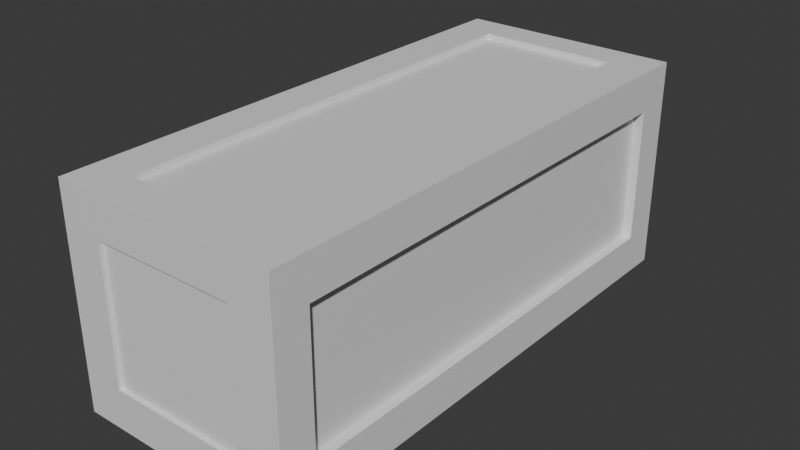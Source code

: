 # Source: Wood_box_long.blend  (saved by Blender 4.1.24; exported with 4.5.12 LTS)
import bpy
from mathutils import Matrix  # noqa: F401  (used for matrix-valued properties, if any)

bpy.ops.wm.read_factory_settings(use_empty=True)
scene = bpy.context.scene
scene.name = 'Scene'

# ---- collections
col_woodbox_long = bpy.data.collections.new('Woodbox_long'); scene.collection.children.link(col_woodbox_long)

# ---- materials (node trees are filled in below, after node groups)
mat_box = bpy.data.materials.new('box')
mat_box.use_transparent_shadow = False
mat_outline = bpy.data.materials.new('outline')
mat_outline.use_transparent_shadow = False

# ---- material node trees
mat_box.use_nodes = True; mat_box.node_tree.nodes.clear()
_N = mat_box.node_tree.nodes; _L = mat_box.node_tree.links
n0 = _N.new('ShaderNodeBsdfPrincipled'); n0.name = 'Principled BSDF'; n0.location = (10, 300)
n1 = _N.new('ShaderNodeOutputMaterial'); n1.name = 'Material Output'; n1.location = (300, 300)
_L.new(n0.outputs[0], n1.inputs[0])
n1.is_active_output = True
mat_outline.use_nodes = True; mat_outline.node_tree.nodes.clear()
_N = mat_outline.node_tree.nodes; _L = mat_outline.node_tree.links
n0 = _N.new('ShaderNodeBsdfPrincipled'); n0.name = 'Principled BSDF'; n0.location = (10, 300)
n1 = _N.new('ShaderNodeOutputMaterial'); n1.name = 'Material Output'; n1.location = (300, 300)
_L.new(n0.outputs[0], n1.inputs[0])
n1.is_active_output = True

# ---- world
world_world = bpy.data.worlds.new('World'); scene.world = world_world
world_world.use_nodes = True; world_world.node_tree.nodes.clear()
_N = world_world.node_tree.nodes; _L = world_world.node_tree.links
n0 = _N.new('ShaderNodeOutputWorld'); n0.name = 'World Output'; n0.location = (300, 300)
n1 = _N.new('ShaderNodeBackground'); n1.name = 'Background'; n1.location = (10, 300)
n1.inputs[0].default_value = (0.05088, 0.05088, 0.05088, 1.0)
_L.new(n1.outputs[0], n0.inputs[0])
n0.is_active_output = True
world_world.color = (0.05088, 0.05088, 0.05088)
world_world.use_sun_shadow = False
world_world.sun_shadow_jitter_overblur = 0.0

# ---- meshes
me_cube_001 = bpy.data.meshes.new('Cube.001')
me_cube_001.from_pydata([(-1.0, -2.549, -1.0), (-1.0, -2.549, 1.0), (-1.0, 2.549, -1.0), (-1.0, 2.549, 1.0), (1.0, -2.549, -1.0), (1.0, -2.549, 1.0), (1.0, 2.549, -1.0), (1.0, 2.549, 1.0)], [], [(0, 1, 3, 2), (2, 3, 7, 6), (6, 7, 5, 4), (4, 5, 1, 0), (2, 6, 4, 0), (7, 3, 1, 5)])
_uv = me_cube_001.uv_layers.new(name='UVMap')
_uv.uv.foreach_set('vector', [0.18, 0.4514, 0.004776, 0.4514, 0.004776, 0.004776, 0.18, 0.004776, 0.5346, 0.6361, 0.5346, 0.4609, 0.7098, 0.4609, 0.7098, 0.6361, 0.3743, 0.004776, 0.5495, 0.004776, 0.5495, 0.4514, 0.3743, 0.4514, 0.5346, 0.6457, 0.7098, 0.6457, 0.7098, 0.8209, 0.5346, 0.8209, 0.5591, 0.004776, 0.7343, 0.004776, 0.7343, 0.4514, 0.5591, 0.4514, 0.1895, 0.004776, 0.3648, 0.004776, 0.3648, 0.4514, 0.1895, 0.4514])
me_cube_001.materials.append(mat_box)
me_cube_001.update()
me_cube_002 = bpy.data.meshes.new('Cube.002')
me_cube_002.from_pydata([(-0.199, -2.278, -0.1967), (-0.199, -2.278, 0.1967), (-0.199, 2.208, -0.1967), (-0.199, 2.208, 0.1967), (0.199, -2.278, -0.1967), (0.199, -2.278, 0.1967), (0.199, 2.208, -0.1967), (0.199, 2.208, 0.1967), (1.577, 2.559, 0.1967), (1.577, 2.559, -0.1967), (1.577, 2.208, 0.1967), (1.577, 2.208, -0.1967), (-0.199, 2.559, -0.1967), (-0.199, 2.559, 0.1967), (0.199, 2.559, 0.1967), (2.0, 2.559, -0.1967), (2.0, 2.206, 0.1967), (2.0, 2.206, -0.1967), (2.0, 2.559, 0.1967), (1.577, -2.278, 0.1967), (1.577, -2.278, -0.1967), (2.0, -2.278, 0.1967), (2.0, -2.278, -0.1967), (-0.199, -2.621, -0.1967), (-0.199, -2.621, 0.1967), (0.199, -2.621, -0.1967), (0.199, -2.621, 0.1967), (1.577, -2.621, 0.1967), (1.577, -2.621, -0.1967), (2.0, -2.621, 0.1967), (2.0, -2.621, -0.1967), (0.199, 2.559, -0.1967), (0.199, 2.208, -0.8596), (-0.199, 2.208, -0.8596), (-0.199, -2.278, -0.8596), (0.199, -2.278, -0.8596), (1.577, 2.208, -0.8596), (2.0, 2.206, -0.8596), (1.577, 2.559, -0.8596), (-0.199, 2.559, -0.8596), (2.0, 2.559, -0.8596), (1.577, -2.278, -0.8596), (2.0, -2.278, -0.8596), (-0.199, -2.621, -0.8596), (0.199, -2.621, -0.8596), (1.577, -2.621, -0.8596), (2.0, -2.621, -0.8596), (0.199, 2.559, -0.8596), (-0.199, -2.278, -1.522), (-0.199, -2.278, -1.916), (-0.199, 2.208, -1.522), (-0.199, 2.208, -1.916), (0.199, -2.278, -1.522), (0.199, -2.278, -1.916), (0.199, 2.208, -1.522), (0.199, 2.208, -1.916), (1.577, 2.559, -1.916), (1.577, 2.559, -1.522), (1.577, 2.208, -1.916), (1.577, 2.208, -1.522), (-0.199, 2.559, -1.522), (-0.199, 2.559, -1.916), (0.199, 2.559, -1.916), (2.0, 2.559, -1.522), (2.0, 2.206, -1.916), (2.0, 2.206, -1.522), (2.0, 2.559, -1.916), (1.577, -2.278, -1.916), (1.577, -2.278, -1.522), (2.0, -2.278, -1.916), (2.0, -2.278, -1.522), (-0.199, -2.621, -1.522), (-0.199, -2.621, -1.916), (0.199, -2.621, -1.522), (0.199, -2.621, -1.916), (1.577, -2.621, -1.916), (1.577, -2.621, -1.522), (2.0, -2.621, -1.916), (2.0, -2.621, -1.522), (0.199, 2.559, -1.522)], [], [(0, 1, 3, 2), (17, 11, 36, 37), (6, 7, 5, 4), (5, 1, 24, 26), (2, 6, 4, 0), (7, 3, 1, 5), (2, 3, 13, 12), (3, 7, 14, 13), (25, 23, 43, 44), (6, 31, 9, 11), (12, 13, 14, 31), (10, 11, 20, 19), (7, 6, 11, 10), (14, 7, 10, 8), (31, 14, 8, 9), (16, 17, 15, 18), (8, 10, 16, 18), (9, 8, 18, 15), (12, 31, 47, 39), (16, 10, 19, 21), (11, 17, 22, 20), (17, 16, 21, 22), (25, 26, 24, 23), (4, 25, 26, 5), (1, 0, 23, 24), (6, 2, 33, 32), (27, 28, 30, 29), (21, 19, 27, 29), (19, 20, 28, 27), (22, 21, 29, 30), (26, 25, 28, 27), (27, 19, 5, 26), (25, 4, 20, 28), (19, 20, 4, 5), (36, 37, 40, 38), (32, 33, 39, 47), (41, 42, 46, 45), (34, 35, 44, 43), (15, 17, 37, 40), (11, 9, 38, 36), (22, 30, 46, 42), (28, 20, 41, 45), (9, 15, 40, 38), (4, 25, 44, 35), (2, 12, 39, 33), (20, 22, 42, 41), (23, 0, 34, 43), (31, 6, 32, 47), (0, 4, 35, 34), (30, 28, 45, 46), (48, 50, 51, 49), (65, 37, 36, 59), (54, 52, 53, 55), (53, 74, 72, 49), (50, 48, 52, 54), (55, 53, 49, 51), (50, 60, 61, 51), (51, 61, 62, 55), (73, 44, 43, 71), (54, 59, 57, 79), (60, 79, 62, 61), (58, 67, 68, 59), (55, 58, 59, 54), (62, 56, 58, 55), (79, 57, 56, 62), (64, 66, 63, 65), (56, 66, 64, 58), (57, 63, 66, 56), (60, 39, 47, 79), (64, 69, 67, 58), (59, 68, 70, 65), (65, 70, 69, 64), (73, 71, 72, 74), (52, 73, 74, 53), (49, 72, 71, 48), (54, 32, 33, 50), (75, 77, 78, 76), (69, 77, 75, 67), (67, 75, 76, 68), (70, 78, 77, 69), (74, 75, 76, 73), (75, 74, 53, 67), (73, 76, 68, 52), (67, 53, 52, 68), (63, 40, 37, 65), (59, 36, 38, 57), (70, 42, 46, 78), (76, 45, 41, 68), (57, 38, 40, 63), (52, 35, 44, 73), (50, 33, 39, 60), (68, 41, 42, 70), (71, 43, 34, 48), (79, 47, 32, 54), (48, 34, 35, 52), (78, 46, 45, 76)])
_uv = me_cube_002.uv_layers.new(name='UVMap')
_uv.uv.foreach_set('vector', [0.1825, 0.4609, 0.2169, 0.4609, 0.2169, 0.8539, 0.1825, 0.8539, 0.5716, 0.8885, 0.5346, 0.8885, 0.5346, 0.8305, 0.5716, 0.8305, 0.4026, 0.4609, 0.437, 0.4609, 0.437, 0.8539, 0.4026, 0.8539, 0.7904, 0.975, 0.7904, 0.9401, 0.8205, 0.9401, 0.8205, 0.975, 0.0492, 0.4609, 0.08407, 0.4609, 0.08407, 0.8539, 0.0492, 0.8539, 0.03965, 0.8539, 0.004776, 0.8539, 0.004776, 0.4609, 0.03965, 0.4609, 0.9612, 0.9613, 0.9612, 0.9269, 0.992, 0.9269, 0.992, 0.9613, 0.3402, 0.9659, 0.3402, 0.9311, 0.371, 0.9311, 0.371, 0.9659, 0.1793, 0.9215, 0.1445, 0.9215, 0.1445, 0.8634, 0.1793, 0.8634, 0.9118, 0.2559, 0.881, 0.2559, 0.881, 0.1351, 0.9118, 0.1351, 0.1583, 0.9659, 0.1238, 0.9659, 0.1238, 0.9311, 0.1583, 0.9311, 0.2265, 0.4609, 0.2609, 0.4609, 0.2609, 0.8539, 0.2265, 0.8539, 0.8715, 0.6468, 0.837, 0.6468, 0.837, 0.526, 0.8715, 0.526, 0.9118, 0.3862, 0.881, 0.3862, 0.881, 0.2654, 0.9118, 0.2654, 0.8715, 0.7771, 0.837, 0.7771, 0.837, 0.6564, 0.8715, 0.6564, 0.9612, 0.8261, 0.9612, 0.7916, 0.9922, 0.7916, 0.9922, 0.8261, 0.4466, 0.9309, 0.4774, 0.9309, 0.4776, 0.9679, 0.4466, 0.9679, 0.9558, 0.6356, 0.9214, 0.6356, 0.9214, 0.5986, 0.9558, 0.5986, 0.4015, 0.9215, 0.3666, 0.9215, 0.3666, 0.8634, 0.4015, 0.8634, 0.7439, 0.004961, 0.7809, 0.004776, 0.7809, 0.3977, 0.7439, 0.3977, 0.7904, 0.004776, 0.8274, 0.004961, 0.8274, 0.3977, 0.7904, 0.3977, 0.481, 0.8537, 0.4466, 0.8537, 0.4466, 0.4609, 0.481, 0.4609, 0.1678, 0.9311, 0.2023, 0.9311, 0.2023, 0.9659, 0.1678, 0.9659, 0.9948, 0.004776, 0.9647, 0.004776, 0.9647, 0.03924, 0.9948, 0.03924, 0.9918, 0.1791, 0.9918, 0.2136, 0.9617, 0.2136, 0.9617, 0.1791, 0.9556, 0.7821, 0.9207, 0.7821, 0.9207, 0.724, 0.9556, 0.724, 0.9595, 0.1094, 0.925, 0.1094, 0.925, 0.07241, 0.9595, 0.07241, 0.0349, 0.9311, 0.0349, 0.9681, 0.004776, 0.9681, 0.004776, 0.9311, 0.9918, 0.3957, 0.9918, 0.4302, 0.9617, 0.4302, 0.9617, 0.3957, 0.9952, 0.6564, 0.9952, 0.6908, 0.9651, 0.6908, 0.9651, 0.6564, 0.881, 0.1255, 0.9155, 0.1255, 0.9155, 0.004776, 0.881, 0.004776, 0.7904, 0.9306, 0.8205, 0.9306, 0.8205, 0.8098, 0.7904, 0.8098, 0.774, 0.8098, 0.7439, 0.8098, 0.7439, 0.9306, 0.774, 0.9306, 0.8715, 0.3957, 0.837, 0.3957, 0.837, 0.5165, 0.8715, 0.5165, 0.5179, 0.9679, 0.5181, 0.9309, 0.4871, 0.9309, 0.4871, 0.9679, 0.3307, 0.9311, 0.3307, 0.9659, 0.2999, 0.9659, 0.2999, 0.9311, 0.08412, 0.9681, 0.08412, 0.9311, 0.1142, 0.9311, 0.1142, 0.9681, 0.7439, 0.975, 0.7439, 0.9401, 0.774, 0.9401, 0.774, 0.975, 0.5241, 0.9213, 0.4931, 0.9213, 0.4931, 0.8632, 0.5241, 0.8632, 0.9522, 0.4538, 0.9214, 0.4538, 0.9214, 0.3957, 0.9522, 0.3957, 0.6906, 0.9562, 0.6605, 0.9562, 0.6605, 0.8981, 0.6906, 0.8981, 0.7303, 0.9562, 0.7002, 0.9562, 0.7002, 0.8981, 0.7303, 0.8981, 0.6647, 0.8885, 0.6277, 0.8885, 0.6277, 0.8305, 0.6647, 0.8305, 0.6113, 0.9562, 0.5812, 0.9562, 0.5812, 0.8981, 0.6113, 0.8981, 0.9522, 0.2608, 0.9214, 0.2608, 0.9214, 0.2027, 0.9522, 0.2027, 0.7113, 0.8885, 0.6743, 0.8885, 0.6743, 0.8305, 0.7113, 0.8305, 0.9551, 0.06285, 0.925, 0.06285, 0.925, 0.004776, 0.9551, 0.004776, 0.9522, 0.3284, 0.9214, 0.3284, 0.9214, 0.2704, 0.9522, 0.2704, 0.9556, 0.7144, 0.9207, 0.7144, 0.9207, 0.6564, 0.9556, 0.6564, 0.08835, 0.9215, 0.05134, 0.9215, 0.05134, 0.8634, 0.08835, 0.8634, 0.2705, 0.8539, 0.2705, 0.4609, 0.305, 0.4609, 0.305, 0.8539, 0.6182, 0.8305, 0.6182, 0.8885, 0.5812, 0.8885, 0.5812, 0.8305, 0.349, 0.4609, 0.349, 0.8539, 0.3145, 0.8539, 0.3145, 0.4609, 0.961, 0.531, 0.9912, 0.531, 0.9912, 0.5659, 0.961, 0.5659, 0.1285, 0.4609, 0.1285, 0.8539, 0.09362, 0.8539, 0.09362, 0.4609, 0.1729, 0.4609, 0.1729, 0.8539, 0.138, 0.8539, 0.138, 0.4609, 0.9925, 0.1696, 0.9617, 0.1696, 0.9617, 0.1351, 0.9925, 0.1351, 0.4114, 0.9659, 0.3806, 0.9659, 0.3806, 0.9311, 0.4114, 0.9311, 0.2238, 0.8634, 0.2238, 0.9215, 0.1889, 0.9215, 0.1889, 0.8634, 0.9118, 0.3957, 0.9118, 0.5165, 0.881, 0.5165, 0.881, 0.3957, 0.2118, 0.9659, 0.2118, 0.9311, 0.2463, 0.9311, 0.2463, 0.9659, 0.393, 0.4609, 0.393, 0.8539, 0.3585, 0.8539, 0.3585, 0.4609, 0.8715, 0.2654, 0.8715, 0.3862, 0.837, 0.3862, 0.837, 0.2654, 0.9118, 0.526, 0.9118, 0.6468, 0.881, 0.6468, 0.881, 0.526, 0.837, 0.1255, 0.837, 0.004776, 0.8715, 0.004776, 0.8715, 0.1255, 0.961, 0.8592, 0.992, 0.8592, 0.992, 0.8937, 0.961, 0.8937, 0.9207, 0.9639, 0.9207, 0.9269, 0.9517, 0.9269, 0.9515, 0.9639, 0.8767, 0.954, 0.8767, 0.917, 0.9111, 0.917, 0.9111, 0.954, 0.2333, 0.9215, 0.2333, 0.8634, 0.2682, 0.8634, 0.2682, 0.9215, 0.8274, 0.4075, 0.8274, 0.8002, 0.7904, 0.8002, 0.7904, 0.4073, 0.7809, 0.4073, 0.7809, 0.8002, 0.7439, 0.8002, 0.7439, 0.4075, 0.5251, 0.4609, 0.5251, 0.8537, 0.4906, 0.8537, 0.4906, 0.4609, 0.2558, 0.9659, 0.2558, 0.9311, 0.2903, 0.9311, 0.2903, 0.9659, 0.9918, 0.2576, 0.9617, 0.2576, 0.9617, 0.2231, 0.9918, 0.2231, 0.9617, 0.2671, 0.9918, 0.2671, 0.9918, 0.3016, 0.9617, 0.3016, 0.3126, 0.8634, 0.3126, 0.9215, 0.2777, 0.9215, 0.2777, 0.8634, 0.9214, 0.375, 0.9214, 0.338, 0.9558, 0.338, 0.9558, 0.375, 0.04445, 0.9311, 0.07457, 0.9311, 0.07457, 0.9681, 0.04445, 0.9681, 0.9617, 0.4397, 0.9918, 0.4397, 0.9918, 0.4742, 0.9617, 0.4742, 0.9918, 0.5182, 0.9617, 0.5182, 0.9617, 0.4838, 0.9918, 0.4838, 0.8715, 0.2559, 0.8715, 0.1351, 0.837, 0.1351, 0.837, 0.2559, 0.9111, 0.7771, 0.9111, 0.6564, 0.881, 0.6564, 0.881, 0.7771, 0.881, 0.7867, 0.881, 0.9074, 0.9111, 0.9074, 0.9111, 0.7867, 0.837, 0.7867, 0.837, 0.9074, 0.8715, 0.9074, 0.8715, 0.7867, 0.9517, 0.7916, 0.9517, 0.8497, 0.9207, 0.8497, 0.9207, 0.7916, 0.9207, 0.9173, 0.9207, 0.8592, 0.9515, 0.8592, 0.9515, 0.9173, 0.8671, 0.917, 0.8671, 0.9751, 0.837, 0.9751, 0.837, 0.917, 0.5346, 0.9562, 0.5346, 0.8981, 0.5647, 0.8981, 0.5647, 0.9562, 0.4836, 0.8632, 0.4836, 0.9213, 0.4466, 0.9213, 0.4466, 0.8632, 0.651, 0.8981, 0.651, 0.9562, 0.6208, 0.9562, 0.6208, 0.8981, 0.9214, 0.1932, 0.9214, 0.1351, 0.9522, 0.1351, 0.9522, 0.1932, 0.04179, 0.8634, 0.04179, 0.9215, 0.004776, 0.9215, 0.004776, 0.8634, 0.9214, 0.5891, 0.9214, 0.531, 0.9515, 0.531, 0.9515, 0.5891, 0.9522, 0.4634, 0.9522, 0.5214, 0.9214, 0.5214, 0.9214, 0.4634, 0.3222, 0.9215, 0.3222, 0.8634, 0.357, 0.8634, 0.357, 0.9215, 0.1349, 0.8634, 0.1349, 0.9215, 0.0979, 0.9215, 0.0979, 0.8634])
me_cube_002.materials.append(mat_outline)
me_cube_002.update()

# ---- objects
ob_box = bpy.data.objects.new('box', me_cube_001)
ob_outline = bpy.data.objects.new('outline', me_cube_002)

# ---- transforms, parenting, visibility, modifiers, constraints
ob_box.location = (0.0, 0.0, 1.0)
ob_outline.location = (-0.9043, 0.03302, 1.86)

# ---- collection membership
col_woodbox_long.objects.link(ob_box)
col_woodbox_long.objects.link(ob_outline)

# ---- scene / render settings (as saved in the file)
scene.frame_start = 1; scene.frame_end = 250; scene.frame_set(1)
scene.render.engine = 'BLENDER_EEVEE_NEXT'
scene.cycles.sampling_pattern = 'TABULATED_SOBOL'
scene.eevee.ray_tracing_options.trace_max_roughness = 0.0
bpy.context.view_layer.update()

# ---- added for rendering (the .blend has no active camera and no usable light): camera, sun
cam_auto = bpy.data.cameras.new('AutoCamera')
cam_auto.lens = 50.0
cam_auto.sensor_width = 36.0
cam_auto.clip_end = 1000.0
ob_auto_camera = bpy.data.objects.new('AutoCamera', cam_auto)
scene.collection.objects.link(ob_auto_camera)
ob_auto_camera.location = (5.55811, -6.67244, 5.4496)
ob_auto_camera.rotation_euler = (1.09748, -7.21219e-08, 0.694738)
scene.camera = ob_auto_camera
light_auto_sun = bpy.data.lights.new('AutoSun', 'SUN')
light_auto_sun.energy = 3.0
light_auto_sun.angle = 0.0523599
ob_auto_sun = bpy.data.objects.new('AutoSun', light_auto_sun)
scene.collection.objects.link(ob_auto_sun)
ob_auto_sun.rotation_euler = (0.872665, 0.174533, 0.523599)
bpy.context.view_layer.update()
